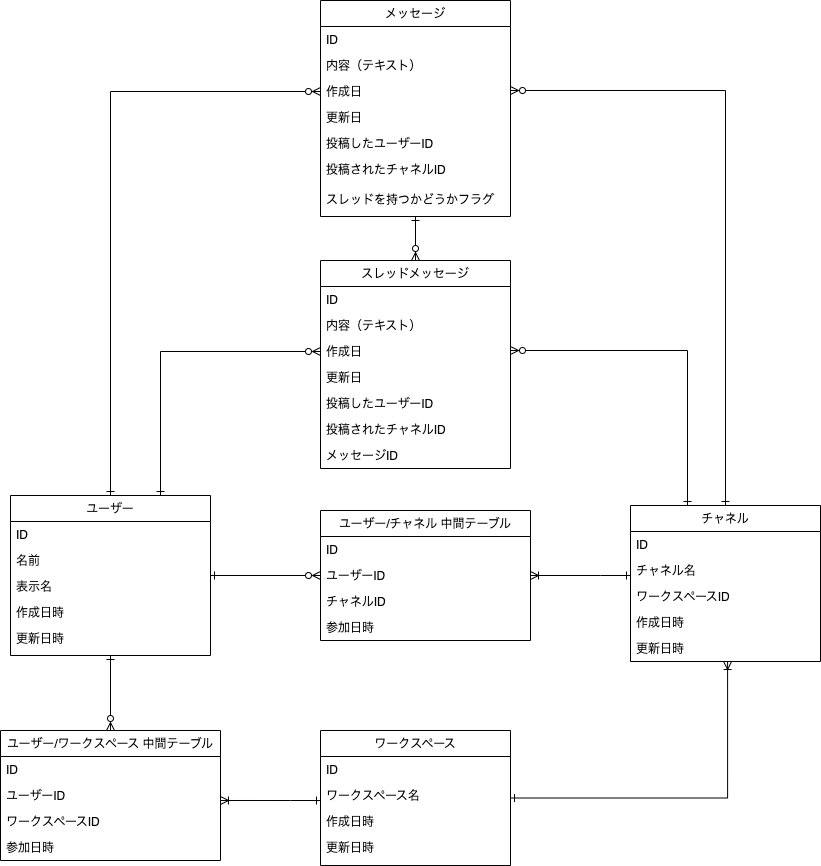

The diagram above was exported from draw.io. Its source (the exported page's mxGraphModel, read from the mxfile embedded in the PNG):
<mxGraphModel dx="1426" dy="1932" grid="1" gridSize="10" guides="1" tooltips="1" connect="1" arrows="1" fold="1" page="1" pageScale="1" pageWidth="827" pageHeight="1169" math="0" shadow="0">
  <root>
    <mxCell id="WIyWlLk6GJQsqaUBKTNV-0" />
    <mxCell id="WIyWlLk6GJQsqaUBKTNV-1" parent="WIyWlLk6GJQsqaUBKTNV-0" />
    <mxCell id="5ETLV_dGP6C8fqFoIdnX-36" style="edgeStyle=orthogonalEdgeStyle;rounded=0;orthogonalLoop=1;jettySize=auto;html=1;entryX=0;entryY=0.5;entryDx=0;entryDy=0;startArrow=ERone;startFill=0;endArrow=ERzeroToMany;endFill=0;" edge="1" parent="WIyWlLk6GJQsqaUBKTNV-1" source="zkfFHV4jXpPFQw0GAbJ--6" target="5ETLV_dGP6C8fqFoIdnX-30">
      <mxGeometry relative="1" as="geometry" />
    </mxCell>
    <mxCell id="5ETLV_dGP6C8fqFoIdnX-52" style="edgeStyle=orthogonalEdgeStyle;rounded=0;orthogonalLoop=1;jettySize=auto;html=1;entryX=0.5;entryY=0;entryDx=0;entryDy=0;startArrow=ERone;startFill=0;endArrow=ERzeroToMany;endFill=0;" edge="1" parent="WIyWlLk6GJQsqaUBKTNV-1" source="zkfFHV4jXpPFQw0GAbJ--6" target="5ETLV_dGP6C8fqFoIdnX-45">
      <mxGeometry relative="1" as="geometry" />
    </mxCell>
    <mxCell id="5ETLV_dGP6C8fqFoIdnX-61" style="edgeStyle=orthogonalEdgeStyle;rounded=0;orthogonalLoop=1;jettySize=auto;html=1;entryX=0;entryY=0.5;entryDx=0;entryDy=0;startArrow=ERone;startFill=0;endArrow=ERzeroToMany;endFill=0;" edge="1" parent="WIyWlLk6GJQsqaUBKTNV-1" source="zkfFHV4jXpPFQw0GAbJ--6" target="8m4uYthLryngHn0iYvUu-22">
      <mxGeometry relative="1" as="geometry" />
    </mxCell>
    <mxCell id="5ETLV_dGP6C8fqFoIdnX-69" style="edgeStyle=orthogonalEdgeStyle;rounded=0;orthogonalLoop=1;jettySize=auto;html=1;exitX=0.75;exitY=0;exitDx=0;exitDy=0;entryX=0;entryY=0.5;entryDx=0;entryDy=0;startArrow=ERone;startFill=0;endArrow=ERzeroToMany;endFill=0;" edge="1" parent="WIyWlLk6GJQsqaUBKTNV-1" source="zkfFHV4jXpPFQw0GAbJ--6" target="5ETLV_dGP6C8fqFoIdnX-6">
      <mxGeometry relative="1" as="geometry" />
    </mxCell>
    <mxCell id="zkfFHV4jXpPFQw0GAbJ--6" value="ユーザー" style="swimlane;fontStyle=0;align=center;verticalAlign=top;childLayout=stackLayout;horizontal=1;startSize=26;horizontalStack=0;resizeParent=1;resizeLast=0;collapsible=1;marginBottom=0;rounded=0;shadow=0;strokeWidth=1;" parent="WIyWlLk6GJQsqaUBKTNV-1" vertex="1">
      <mxGeometry x="230" y="365" width="200" height="160" as="geometry">
        <mxRectangle x="130" y="380" width="160" height="26" as="alternateBounds" />
      </mxGeometry>
    </mxCell>
    <mxCell id="zkfFHV4jXpPFQw0GAbJ--7" value="ID" style="text;align=left;verticalAlign=top;spacingLeft=4;spacingRight=4;overflow=hidden;rotatable=0;points=[[0,0.5],[1,0.5]];portConstraint=eastwest;" parent="zkfFHV4jXpPFQw0GAbJ--6" vertex="1">
      <mxGeometry y="26" width="200" height="26" as="geometry" />
    </mxCell>
    <mxCell id="zkfFHV4jXpPFQw0GAbJ--8" value="名前" style="text;align=left;verticalAlign=top;spacingLeft=4;spacingRight=4;overflow=hidden;rotatable=0;points=[[0,0.5],[1,0.5]];portConstraint=eastwest;rounded=0;shadow=0;html=0;" parent="zkfFHV4jXpPFQw0GAbJ--6" vertex="1">
      <mxGeometry y="52" width="200" height="26" as="geometry" />
    </mxCell>
    <mxCell id="5ETLV_dGP6C8fqFoIdnX-0" value="表示名" style="text;align=left;verticalAlign=top;spacingLeft=4;spacingRight=4;overflow=hidden;rotatable=0;points=[[0,0.5],[1,0.5]];portConstraint=eastwest;rounded=0;shadow=0;html=0;" vertex="1" parent="zkfFHV4jXpPFQw0GAbJ--6">
      <mxGeometry y="78" width="200" height="26" as="geometry" />
    </mxCell>
    <mxCell id="zkfFHV4jXpPFQw0GAbJ--11" value="作成日時&#10;" style="text;align=left;verticalAlign=top;spacingLeft=4;spacingRight=4;overflow=hidden;rotatable=0;points=[[0,0.5],[1,0.5]];portConstraint=eastwest;" parent="zkfFHV4jXpPFQw0GAbJ--6" vertex="1">
      <mxGeometry y="104" width="200" height="26" as="geometry" />
    </mxCell>
    <mxCell id="8m4uYthLryngHn0iYvUu-38" value="更新日時&#10;" style="text;align=left;verticalAlign=top;spacingLeft=4;spacingRight=4;overflow=hidden;rotatable=0;points=[[0,0.5],[1,0.5]];portConstraint=eastwest;" parent="zkfFHV4jXpPFQw0GAbJ--6" vertex="1">
      <mxGeometry y="130" width="200" height="26" as="geometry" />
    </mxCell>
    <mxCell id="5ETLV_dGP6C8fqFoIdnX-66" style="edgeStyle=orthogonalEdgeStyle;rounded=0;orthogonalLoop=1;jettySize=auto;html=1;entryX=0.5;entryY=0;entryDx=0;entryDy=0;startArrow=ERone;startFill=0;endArrow=ERzeroToMany;endFill=0;" edge="1" parent="WIyWlLk6GJQsqaUBKTNV-1" source="8m4uYthLryngHn0iYvUu-19" target="5ETLV_dGP6C8fqFoIdnX-4">
      <mxGeometry relative="1" as="geometry" />
    </mxCell>
    <mxCell id="5ETLV_dGP6C8fqFoIdnX-67" style="edgeStyle=orthogonalEdgeStyle;rounded=0;orthogonalLoop=1;jettySize=auto;html=1;startArrow=ERzeroToMany;startFill=0;endArrow=ERone;endFill=0;" edge="1" parent="WIyWlLk6GJQsqaUBKTNV-1" source="8m4uYthLryngHn0iYvUu-19" target="5ETLV_dGP6C8fqFoIdnX-21">
      <mxGeometry relative="1" as="geometry">
        <mxPoint x="960" y="370" as="targetPoint" />
        <Array as="points">
          <mxPoint x="945" y="-40" />
        </Array>
      </mxGeometry>
    </mxCell>
    <mxCell id="8m4uYthLryngHn0iYvUu-19" value="メッセージ" style="swimlane;fontStyle=0;align=center;verticalAlign=top;childLayout=stackLayout;horizontal=1;startSize=26;horizontalStack=0;resizeParent=1;resizeLast=0;collapsible=1;marginBottom=0;rounded=0;shadow=0;strokeWidth=1;" parent="WIyWlLk6GJQsqaUBKTNV-1" vertex="1">
      <mxGeometry x="540" y="-130" width="190" height="216" as="geometry">
        <mxRectangle x="550" y="140" width="160" height="26" as="alternateBounds" />
      </mxGeometry>
    </mxCell>
    <mxCell id="8m4uYthLryngHn0iYvUu-20" value="ID" style="text;align=left;verticalAlign=top;spacingLeft=4;spacingRight=4;overflow=hidden;rotatable=0;points=[[0,0.5],[1,0.5]];portConstraint=eastwest;" parent="8m4uYthLryngHn0iYvUu-19" vertex="1">
      <mxGeometry y="26" width="190" height="26" as="geometry" />
    </mxCell>
    <mxCell id="5ETLV_dGP6C8fqFoIdnX-17" value="内容（テキスト）" style="text;align=left;verticalAlign=top;spacingLeft=4;spacingRight=4;overflow=hidden;rotatable=0;points=[[0,0.5],[1,0.5]];portConstraint=eastwest;" vertex="1" parent="8m4uYthLryngHn0iYvUu-19">
      <mxGeometry y="52" width="190" height="26" as="geometry" />
    </mxCell>
    <mxCell id="8m4uYthLryngHn0iYvUu-22" value="作成日" style="text;align=left;verticalAlign=top;spacingLeft=4;spacingRight=4;overflow=hidden;rotatable=0;points=[[0,0.5],[1,0.5]];portConstraint=eastwest;rounded=0;shadow=0;html=0;" parent="8m4uYthLryngHn0iYvUu-19" vertex="1">
      <mxGeometry y="78" width="190" height="26" as="geometry" />
    </mxCell>
    <mxCell id="8m4uYthLryngHn0iYvUu-24" value="更新日&#10;" style="text;align=left;verticalAlign=top;spacingLeft=4;spacingRight=4;overflow=hidden;rotatable=0;points=[[0,0.5],[1,0.5]];portConstraint=eastwest;rounded=0;shadow=0;html=0;" parent="8m4uYthLryngHn0iYvUu-19" vertex="1">
      <mxGeometry y="104" width="190" height="26" as="geometry" />
    </mxCell>
    <mxCell id="8m4uYthLryngHn0iYvUu-26" value="投稿したユーザーID" style="text;align=left;verticalAlign=top;spacingLeft=4;spacingRight=4;overflow=hidden;rotatable=0;points=[[0,0.5],[1,0.5]];portConstraint=eastwest;" parent="8m4uYthLryngHn0iYvUu-19" vertex="1">
      <mxGeometry y="130" width="190" height="26" as="geometry" />
    </mxCell>
    <mxCell id="5ETLV_dGP6C8fqFoIdnX-2" value="投稿されたチャネルID" style="text;align=left;verticalAlign=top;spacingLeft=4;spacingRight=4;overflow=hidden;rotatable=0;points=[[0,0.5],[1,0.5]];portConstraint=eastwest;" vertex="1" parent="8m4uYthLryngHn0iYvUu-19">
      <mxGeometry y="156" width="190" height="30" as="geometry" />
    </mxCell>
    <mxCell id="5ETLV_dGP6C8fqFoIdnX-79" value="スレッドを持つかどうかフラグ" style="text;align=left;verticalAlign=top;spacingLeft=4;spacingRight=4;overflow=hidden;rotatable=0;points=[[0,0.5],[1,0.5]];portConstraint=eastwest;" vertex="1" parent="8m4uYthLryngHn0iYvUu-19">
      <mxGeometry y="186" width="190" height="30" as="geometry" />
    </mxCell>
    <mxCell id="5ETLV_dGP6C8fqFoIdnX-81" style="edgeStyle=orthogonalEdgeStyle;rounded=0;orthogonalLoop=1;jettySize=auto;html=1;entryX=0.3;entryY=0;entryDx=0;entryDy=0;entryPerimeter=0;startArrow=ERzeroToMany;startFill=0;endArrow=ERone;endFill=0;" edge="1" parent="WIyWlLk6GJQsqaUBKTNV-1" source="5ETLV_dGP6C8fqFoIdnX-4" target="5ETLV_dGP6C8fqFoIdnX-21">
      <mxGeometry relative="1" as="geometry">
        <Array as="points">
          <mxPoint x="907" y="220" />
        </Array>
      </mxGeometry>
    </mxCell>
    <mxCell id="5ETLV_dGP6C8fqFoIdnX-4" value="スレッドメッセージ" style="swimlane;fontStyle=0;align=center;verticalAlign=top;childLayout=stackLayout;horizontal=1;startSize=26;horizontalStack=0;resizeParent=1;resizeLast=0;collapsible=1;marginBottom=0;rounded=0;shadow=0;strokeWidth=1;" vertex="1" parent="WIyWlLk6GJQsqaUBKTNV-1">
      <mxGeometry x="540" y="130" width="190" height="208" as="geometry">
        <mxRectangle x="550" y="140" width="160" height="26" as="alternateBounds" />
      </mxGeometry>
    </mxCell>
    <mxCell id="5ETLV_dGP6C8fqFoIdnX-5" value="ID" style="text;align=left;verticalAlign=top;spacingLeft=4;spacingRight=4;overflow=hidden;rotatable=0;points=[[0,0.5],[1,0.5]];portConstraint=eastwest;" vertex="1" parent="5ETLV_dGP6C8fqFoIdnX-4">
      <mxGeometry y="26" width="190" height="26" as="geometry" />
    </mxCell>
    <mxCell id="5ETLV_dGP6C8fqFoIdnX-19" value="内容（テキスト）" style="text;align=left;verticalAlign=top;spacingLeft=4;spacingRight=4;overflow=hidden;rotatable=0;points=[[0,0.5],[1,0.5]];portConstraint=eastwest;" vertex="1" parent="5ETLV_dGP6C8fqFoIdnX-4">
      <mxGeometry y="52" width="190" height="26" as="geometry" />
    </mxCell>
    <mxCell id="5ETLV_dGP6C8fqFoIdnX-6" value="作成日" style="text;align=left;verticalAlign=top;spacingLeft=4;spacingRight=4;overflow=hidden;rotatable=0;points=[[0,0.5],[1,0.5]];portConstraint=eastwest;rounded=0;shadow=0;html=0;" vertex="1" parent="5ETLV_dGP6C8fqFoIdnX-4">
      <mxGeometry y="78" width="190" height="26" as="geometry" />
    </mxCell>
    <mxCell id="5ETLV_dGP6C8fqFoIdnX-7" value="更新日&#10;" style="text;align=left;verticalAlign=top;spacingLeft=4;spacingRight=4;overflow=hidden;rotatable=0;points=[[0,0.5],[1,0.5]];portConstraint=eastwest;rounded=0;shadow=0;html=0;" vertex="1" parent="5ETLV_dGP6C8fqFoIdnX-4">
      <mxGeometry y="104" width="190" height="26" as="geometry" />
    </mxCell>
    <mxCell id="5ETLV_dGP6C8fqFoIdnX-8" value="投稿したユーザーID" style="text;align=left;verticalAlign=top;spacingLeft=4;spacingRight=4;overflow=hidden;rotatable=0;points=[[0,0.5],[1,0.5]];portConstraint=eastwest;" vertex="1" parent="5ETLV_dGP6C8fqFoIdnX-4">
      <mxGeometry y="130" width="190" height="26" as="geometry" />
    </mxCell>
    <mxCell id="5ETLV_dGP6C8fqFoIdnX-78" value="投稿されたチャネルID" style="text;align=left;verticalAlign=top;spacingLeft=4;spacingRight=4;overflow=hidden;rotatable=0;points=[[0,0.5],[1,0.5]];portConstraint=eastwest;" vertex="1" parent="5ETLV_dGP6C8fqFoIdnX-4">
      <mxGeometry y="156" width="190" height="26" as="geometry" />
    </mxCell>
    <mxCell id="5ETLV_dGP6C8fqFoIdnX-9" value="メッセージID" style="text;align=left;verticalAlign=top;spacingLeft=4;spacingRight=4;overflow=hidden;rotatable=0;points=[[0,0.5],[1,0.5]];portConstraint=eastwest;" vertex="1" parent="5ETLV_dGP6C8fqFoIdnX-4">
      <mxGeometry y="182" width="190" height="26" as="geometry" />
    </mxCell>
    <mxCell id="5ETLV_dGP6C8fqFoIdnX-38" style="edgeStyle=orthogonalEdgeStyle;rounded=0;orthogonalLoop=1;jettySize=auto;html=1;entryX=1;entryY=0.5;entryDx=0;entryDy=0;startArrow=ERone;startFill=0;endArrow=ERoneToMany;endFill=0;" edge="1" parent="WIyWlLk6GJQsqaUBKTNV-1" source="5ETLV_dGP6C8fqFoIdnX-21" target="5ETLV_dGP6C8fqFoIdnX-30">
      <mxGeometry relative="1" as="geometry">
        <Array as="points">
          <mxPoint x="820" y="445" />
          <mxPoint x="820" y="445" />
        </Array>
      </mxGeometry>
    </mxCell>
    <mxCell id="5ETLV_dGP6C8fqFoIdnX-21" value="チャネル" style="swimlane;fontStyle=0;align=center;verticalAlign=top;childLayout=stackLayout;horizontal=1;startSize=26;horizontalStack=0;resizeParent=1;resizeLast=0;collapsible=1;marginBottom=0;rounded=0;shadow=0;strokeWidth=1;" vertex="1" parent="WIyWlLk6GJQsqaUBKTNV-1">
      <mxGeometry x="850" y="375" width="190" height="156" as="geometry">
        <mxRectangle x="130" y="380" width="160" height="26" as="alternateBounds" />
      </mxGeometry>
    </mxCell>
    <mxCell id="5ETLV_dGP6C8fqFoIdnX-22" value="ID" style="text;align=left;verticalAlign=top;spacingLeft=4;spacingRight=4;overflow=hidden;rotatable=0;points=[[0,0.5],[1,0.5]];portConstraint=eastwest;" vertex="1" parent="5ETLV_dGP6C8fqFoIdnX-21">
      <mxGeometry y="26" width="190" height="26" as="geometry" />
    </mxCell>
    <mxCell id="5ETLV_dGP6C8fqFoIdnX-23" value="チャネル名" style="text;align=left;verticalAlign=top;spacingLeft=4;spacingRight=4;overflow=hidden;rotatable=0;points=[[0,0.5],[1,0.5]];portConstraint=eastwest;rounded=0;shadow=0;html=0;" vertex="1" parent="5ETLV_dGP6C8fqFoIdnX-21">
      <mxGeometry y="52" width="190" height="26" as="geometry" />
    </mxCell>
    <mxCell id="5ETLV_dGP6C8fqFoIdnX-54" value="ワークスペースID" style="text;align=left;verticalAlign=top;spacingLeft=4;spacingRight=4;overflow=hidden;rotatable=0;points=[[0,0.5],[1,0.5]];portConstraint=eastwest;rounded=0;shadow=0;html=0;" vertex="1" parent="5ETLV_dGP6C8fqFoIdnX-21">
      <mxGeometry y="78" width="190" height="26" as="geometry" />
    </mxCell>
    <mxCell id="5ETLV_dGP6C8fqFoIdnX-25" value="作成日時&#10;" style="text;align=left;verticalAlign=top;spacingLeft=4;spacingRight=4;overflow=hidden;rotatable=0;points=[[0,0.5],[1,0.5]];portConstraint=eastwest;" vertex="1" parent="5ETLV_dGP6C8fqFoIdnX-21">
      <mxGeometry y="104" width="190" height="26" as="geometry" />
    </mxCell>
    <mxCell id="5ETLV_dGP6C8fqFoIdnX-26" value="更新日時&#10;" style="text;align=left;verticalAlign=top;spacingLeft=4;spacingRight=4;overflow=hidden;rotatable=0;points=[[0,0.5],[1,0.5]];portConstraint=eastwest;" vertex="1" parent="5ETLV_dGP6C8fqFoIdnX-21">
      <mxGeometry y="130" width="190" height="26" as="geometry" />
    </mxCell>
    <mxCell id="5ETLV_dGP6C8fqFoIdnX-28" value="ユーザー/チャネル 中間テーブル" style="swimlane;fontStyle=0;align=center;verticalAlign=top;childLayout=stackLayout;horizontal=1;startSize=26;horizontalStack=0;resizeParent=1;resizeLast=0;collapsible=1;marginBottom=0;rounded=0;shadow=0;strokeWidth=1;" vertex="1" parent="WIyWlLk6GJQsqaUBKTNV-1">
      <mxGeometry x="540" y="380" width="210" height="130" as="geometry">
        <mxRectangle x="130" y="380" width="160" height="26" as="alternateBounds" />
      </mxGeometry>
    </mxCell>
    <mxCell id="5ETLV_dGP6C8fqFoIdnX-29" value="ID" style="text;align=left;verticalAlign=top;spacingLeft=4;spacingRight=4;overflow=hidden;rotatable=0;points=[[0,0.5],[1,0.5]];portConstraint=eastwest;" vertex="1" parent="5ETLV_dGP6C8fqFoIdnX-28">
      <mxGeometry y="26" width="210" height="26" as="geometry" />
    </mxCell>
    <mxCell id="5ETLV_dGP6C8fqFoIdnX-30" value="ユーザーID" style="text;align=left;verticalAlign=top;spacingLeft=4;spacingRight=4;overflow=hidden;rotatable=0;points=[[0,0.5],[1,0.5]];portConstraint=eastwest;rounded=0;shadow=0;html=0;" vertex="1" parent="5ETLV_dGP6C8fqFoIdnX-28">
      <mxGeometry y="52" width="210" height="26" as="geometry" />
    </mxCell>
    <mxCell id="5ETLV_dGP6C8fqFoIdnX-31" value="チャネルID" style="text;align=left;verticalAlign=top;spacingLeft=4;spacingRight=4;overflow=hidden;rotatable=0;points=[[0,0.5],[1,0.5]];portConstraint=eastwest;rounded=0;shadow=0;html=0;" vertex="1" parent="5ETLV_dGP6C8fqFoIdnX-28">
      <mxGeometry y="78" width="210" height="26" as="geometry" />
    </mxCell>
    <mxCell id="5ETLV_dGP6C8fqFoIdnX-32" value="参加日時" style="text;align=left;verticalAlign=top;spacingLeft=4;spacingRight=4;overflow=hidden;rotatable=0;points=[[0,0.5],[1,0.5]];portConstraint=eastwest;" vertex="1" parent="5ETLV_dGP6C8fqFoIdnX-28">
      <mxGeometry y="104" width="210" height="26" as="geometry" />
    </mxCell>
    <mxCell id="5ETLV_dGP6C8fqFoIdnX-57" style="edgeStyle=orthogonalEdgeStyle;rounded=0;orthogonalLoop=1;jettySize=auto;html=1;entryX=1;entryY=-0.308;entryDx=0;entryDy=0;entryPerimeter=0;startArrow=ERone;startFill=0;endArrow=ERoneToMany;endFill=0;" edge="1" parent="WIyWlLk6GJQsqaUBKTNV-1" source="5ETLV_dGP6C8fqFoIdnX-40" target="5ETLV_dGP6C8fqFoIdnX-48">
      <mxGeometry relative="1" as="geometry">
        <Array as="points">
          <mxPoint x="510" y="670" />
          <mxPoint x="510" y="670" />
        </Array>
      </mxGeometry>
    </mxCell>
    <mxCell id="5ETLV_dGP6C8fqFoIdnX-59" style="edgeStyle=orthogonalEdgeStyle;rounded=0;orthogonalLoop=1;jettySize=auto;html=1;entryX=0.511;entryY=1;entryDx=0;entryDy=0;entryPerimeter=0;startArrow=ERone;startFill=0;endArrow=ERoneToMany;endFill=0;" edge="1" parent="WIyWlLk6GJQsqaUBKTNV-1" source="5ETLV_dGP6C8fqFoIdnX-40" target="5ETLV_dGP6C8fqFoIdnX-26">
      <mxGeometry relative="1" as="geometry">
        <Array as="points">
          <mxPoint x="947" y="668" />
        </Array>
      </mxGeometry>
    </mxCell>
    <mxCell id="5ETLV_dGP6C8fqFoIdnX-40" value="ワークスペース" style="swimlane;fontStyle=0;align=center;verticalAlign=top;childLayout=stackLayout;horizontal=1;startSize=26;horizontalStack=0;resizeParent=1;resizeLast=0;collapsible=1;marginBottom=0;rounded=0;shadow=0;strokeWidth=1;" vertex="1" parent="WIyWlLk6GJQsqaUBKTNV-1">
      <mxGeometry x="540" y="600" width="190" height="135" as="geometry">
        <mxRectangle x="130" y="380" width="160" height="26" as="alternateBounds" />
      </mxGeometry>
    </mxCell>
    <mxCell id="5ETLV_dGP6C8fqFoIdnX-41" value="ID" style="text;align=left;verticalAlign=top;spacingLeft=4;spacingRight=4;overflow=hidden;rotatable=0;points=[[0,0.5],[1,0.5]];portConstraint=eastwest;" vertex="1" parent="5ETLV_dGP6C8fqFoIdnX-40">
      <mxGeometry y="26" width="190" height="26" as="geometry" />
    </mxCell>
    <mxCell id="5ETLV_dGP6C8fqFoIdnX-42" value="ワークスペース名" style="text;align=left;verticalAlign=top;spacingLeft=4;spacingRight=4;overflow=hidden;rotatable=0;points=[[0,0.5],[1,0.5]];portConstraint=eastwest;rounded=0;shadow=0;html=0;" vertex="1" parent="5ETLV_dGP6C8fqFoIdnX-40">
      <mxGeometry y="52" width="190" height="26" as="geometry" />
    </mxCell>
    <mxCell id="5ETLV_dGP6C8fqFoIdnX-43" value="作成日時&#10;" style="text;align=left;verticalAlign=top;spacingLeft=4;spacingRight=4;overflow=hidden;rotatable=0;points=[[0,0.5],[1,0.5]];portConstraint=eastwest;" vertex="1" parent="5ETLV_dGP6C8fqFoIdnX-40">
      <mxGeometry y="78" width="190" height="26" as="geometry" />
    </mxCell>
    <mxCell id="5ETLV_dGP6C8fqFoIdnX-44" value="更新日時&#10;" style="text;align=left;verticalAlign=top;spacingLeft=4;spacingRight=4;overflow=hidden;rotatable=0;points=[[0,0.5],[1,0.5]];portConstraint=eastwest;" vertex="1" parent="5ETLV_dGP6C8fqFoIdnX-40">
      <mxGeometry y="104" width="190" height="26" as="geometry" />
    </mxCell>
    <mxCell id="5ETLV_dGP6C8fqFoIdnX-45" value="ユーザー/ワークスペース 中間テーブル" style="swimlane;fontStyle=0;align=center;verticalAlign=top;childLayout=stackLayout;horizontal=1;startSize=26;horizontalStack=0;resizeParent=1;resizeLast=0;collapsible=1;marginBottom=0;rounded=0;shadow=0;strokeWidth=1;" vertex="1" parent="WIyWlLk6GJQsqaUBKTNV-1">
      <mxGeometry x="220" y="600" width="220" height="130" as="geometry">
        <mxRectangle x="130" y="380" width="160" height="26" as="alternateBounds" />
      </mxGeometry>
    </mxCell>
    <mxCell id="5ETLV_dGP6C8fqFoIdnX-46" value="ID" style="text;align=left;verticalAlign=top;spacingLeft=4;spacingRight=4;overflow=hidden;rotatable=0;points=[[0,0.5],[1,0.5]];portConstraint=eastwest;" vertex="1" parent="5ETLV_dGP6C8fqFoIdnX-45">
      <mxGeometry y="26" width="220" height="26" as="geometry" />
    </mxCell>
    <mxCell id="5ETLV_dGP6C8fqFoIdnX-47" value="ユーザーID" style="text;align=left;verticalAlign=top;spacingLeft=4;spacingRight=4;overflow=hidden;rotatable=0;points=[[0,0.5],[1,0.5]];portConstraint=eastwest;rounded=0;shadow=0;html=0;" vertex="1" parent="5ETLV_dGP6C8fqFoIdnX-45">
      <mxGeometry y="52" width="220" height="26" as="geometry" />
    </mxCell>
    <mxCell id="5ETLV_dGP6C8fqFoIdnX-48" value="ワークスペースID" style="text;align=left;verticalAlign=top;spacingLeft=4;spacingRight=4;overflow=hidden;rotatable=0;points=[[0,0.5],[1,0.5]];portConstraint=eastwest;rounded=0;shadow=0;html=0;" vertex="1" parent="5ETLV_dGP6C8fqFoIdnX-45">
      <mxGeometry y="78" width="220" height="26" as="geometry" />
    </mxCell>
    <mxCell id="5ETLV_dGP6C8fqFoIdnX-49" value="参加日時" style="text;align=left;verticalAlign=top;spacingLeft=4;spacingRight=4;overflow=hidden;rotatable=0;points=[[0,0.5],[1,0.5]];portConstraint=eastwest;" vertex="1" parent="5ETLV_dGP6C8fqFoIdnX-45">
      <mxGeometry y="104" width="220" height="26" as="geometry" />
    </mxCell>
  </root>
</mxGraphModel>